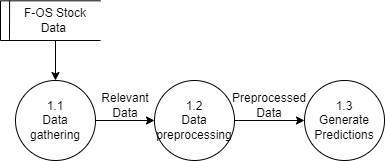

The diagram above was exported from draw.io. Its source (the exported page's mxGraphModel, read from the mxfile embedded in the PNG):
<mxGraphModel dx="1276" dy="606" grid="1" gridSize="10" guides="1" tooltips="1" connect="1" arrows="1" fold="1" page="1" pageScale="1" pageWidth="850" pageHeight="1100" math="0" shadow="0">
  <root>
    <mxCell id="0" />
    <mxCell id="1" parent="0" />
    <mxCell id="Rs2NlwG3fkjaQAW4lHrJ-1" value="1.3&lt;br&gt;Generate Predictions" style="ellipse;whiteSpace=wrap;html=1;aspect=fixed;" vertex="1" parent="1">
      <mxGeometry x="490" y="640" width="80" height="80" as="geometry" />
    </mxCell>
    <mxCell id="Rs2NlwG3fkjaQAW4lHrJ-2" style="edgeStyle=orthogonalEdgeStyle;rounded=0;orthogonalLoop=1;jettySize=auto;html=1;entryX=0;entryY=0.5;entryDx=0;entryDy=0;" edge="1" parent="1" source="Rs2NlwG3fkjaQAW4lHrJ-3" target="Rs2NlwG3fkjaQAW4lHrJ-10">
      <mxGeometry relative="1" as="geometry" />
    </mxCell>
    <mxCell id="Rs2NlwG3fkjaQAW4lHrJ-3" value="1.1&lt;br&gt;Data gathering" style="ellipse;whiteSpace=wrap;html=1;aspect=fixed;" vertex="1" parent="1">
      <mxGeometry x="201" y="640" width="80" height="80" as="geometry" />
    </mxCell>
    <mxCell id="Rs2NlwG3fkjaQAW4lHrJ-4" value="" style="shape=partialRectangle;whiteSpace=wrap;html=1;bottom=0;right=0;fillColor=none;" vertex="1" parent="1">
      <mxGeometry x="186" y="560.32" width="100" height="39.68" as="geometry" />
    </mxCell>
    <mxCell id="Rs2NlwG3fkjaQAW4lHrJ-5" value="" style="endArrow=none;html=1;rounded=0;exitX=0;exitY=1;exitDx=0;exitDy=0;entryX=1;entryY=1;entryDx=0;entryDy=0;" edge="1" parent="1" source="Rs2NlwG3fkjaQAW4lHrJ-4" target="Rs2NlwG3fkjaQAW4lHrJ-4">
      <mxGeometry width="50" height="50" relative="1" as="geometry">
        <mxPoint x="460" y="550.3199999999999" as="sourcePoint" />
        <mxPoint x="510" y="500.32" as="targetPoint" />
      </mxGeometry>
    </mxCell>
    <mxCell id="Rs2NlwG3fkjaQAW4lHrJ-6" value="" style="endArrow=none;html=1;rounded=0;exitX=0.126;exitY=0.042;exitDx=0;exitDy=0;exitPerimeter=0;" edge="1" parent="1">
      <mxGeometry width="50" height="50" relative="1" as="geometry">
        <mxPoint x="195.12" y="560" as="sourcePoint" />
        <mxPoint x="195" y="599.3199999999999" as="targetPoint" />
      </mxGeometry>
    </mxCell>
    <mxCell id="Rs2NlwG3fkjaQAW4lHrJ-7" style="edgeStyle=orthogonalEdgeStyle;rounded=0;orthogonalLoop=1;jettySize=auto;html=1;exitX=0.5;exitY=1;exitDx=0;exitDy=0;entryX=0.5;entryY=0;entryDx=0;entryDy=0;" edge="1" parent="1" source="Rs2NlwG3fkjaQAW4lHrJ-8" target="Rs2NlwG3fkjaQAW4lHrJ-3">
      <mxGeometry relative="1" as="geometry" />
    </mxCell>
    <mxCell id="Rs2NlwG3fkjaQAW4lHrJ-8" value="F-OS Stock Data&amp;nbsp;" style="text;html=1;strokeColor=none;fillColor=none;align=center;verticalAlign=middle;whiteSpace=wrap;rounded=0;" vertex="1" parent="1">
      <mxGeometry x="196" y="560.32" width="90" height="39.68" as="geometry" />
    </mxCell>
    <mxCell id="Rs2NlwG3fkjaQAW4lHrJ-13" style="edgeStyle=orthogonalEdgeStyle;rounded=0;orthogonalLoop=1;jettySize=auto;html=1;entryX=0;entryY=0.5;entryDx=0;entryDy=0;" edge="1" parent="1" source="Rs2NlwG3fkjaQAW4lHrJ-10" target="Rs2NlwG3fkjaQAW4lHrJ-1">
      <mxGeometry relative="1" as="geometry" />
    </mxCell>
    <mxCell id="Rs2NlwG3fkjaQAW4lHrJ-10" value="1.2&lt;br&gt;Data preprocessing" style="ellipse;whiteSpace=wrap;html=1;aspect=fixed;" vertex="1" parent="1">
      <mxGeometry x="340" y="640" width="80" height="80" as="geometry" />
    </mxCell>
    <mxCell id="Rs2NlwG3fkjaQAW4lHrJ-11" value="Relevant Data" style="text;html=1;strokeColor=none;fillColor=none;align=center;verticalAlign=middle;whiteSpace=wrap;rounded=0;" vertex="1" parent="1">
      <mxGeometry x="281" y="650" width="60" height="30" as="geometry" />
    </mxCell>
    <mxCell id="Rs2NlwG3fkjaQAW4lHrJ-12" value="Preprocessed Data" style="text;html=1;strokeColor=none;fillColor=none;align=center;verticalAlign=middle;whiteSpace=wrap;rounded=0;" vertex="1" parent="1">
      <mxGeometry x="425" y="650" width="60" height="30" as="geometry" />
    </mxCell>
  </root>
</mxGraphModel>